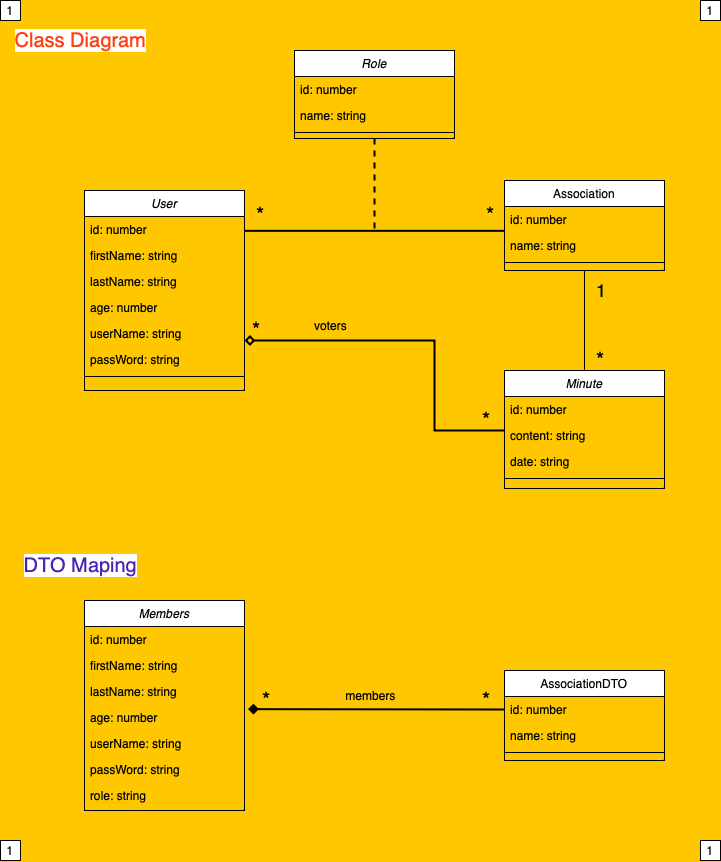

The diagram above was exported from draw.io. Its source (the exported page's mxGraphModel, read from the mxfile embedded in the PNG):
<mxGraphModel dx="1095" dy="708" grid="1" gridSize="10" guides="1" tooltips="1" connect="1" arrows="1" fold="1" page="1" pageScale="1" pageWidth="827" pageHeight="1169" background="#fec700" math="0" shadow="0">
  <root>
    <mxCell id="WIyWlLk6GJQsqaUBKTNV-0" />
    <mxCell id="WIyWlLk6GJQsqaUBKTNV-1" parent="WIyWlLk6GJQsqaUBKTNV-0" />
    <mxCell id="zkfFHV4jXpPFQw0GAbJ--0" value="User" style="swimlane;fontStyle=2;align=center;verticalAlign=top;childLayout=stackLayout;horizontal=1;startSize=26;horizontalStack=0;resizeParent=1;resizeLast=0;collapsible=1;marginBottom=0;rounded=0;shadow=0;strokeWidth=1;" parent="WIyWlLk6GJQsqaUBKTNV-1" vertex="1">
      <mxGeometry x="124" y="210" width="160" height="200" as="geometry">
        <mxRectangle x="230" y="140" width="160" height="26" as="alternateBounds" />
      </mxGeometry>
    </mxCell>
    <mxCell id="zkfFHV4jXpPFQw0GAbJ--1" value="id: number" style="text;align=left;verticalAlign=top;spacingLeft=4;spacingRight=4;overflow=hidden;rotatable=0;points=[[0,0.5],[1,0.5]];portConstraint=eastwest;" parent="zkfFHV4jXpPFQw0GAbJ--0" vertex="1">
      <mxGeometry y="26" width="160" height="26" as="geometry" />
    </mxCell>
    <mxCell id="zkfFHV4jXpPFQw0GAbJ--2" value="firstName: string" style="text;align=left;verticalAlign=top;spacingLeft=4;spacingRight=4;overflow=hidden;rotatable=0;points=[[0,0.5],[1,0.5]];portConstraint=eastwest;rounded=0;shadow=0;html=0;" parent="zkfFHV4jXpPFQw0GAbJ--0" vertex="1">
      <mxGeometry y="52" width="160" height="26" as="geometry" />
    </mxCell>
    <mxCell id="zkfFHV4jXpPFQw0GAbJ--3" value="lastName: string" style="text;align=left;verticalAlign=top;spacingLeft=4;spacingRight=4;overflow=hidden;rotatable=0;points=[[0,0.5],[1,0.5]];portConstraint=eastwest;rounded=0;shadow=0;html=0;" parent="zkfFHV4jXpPFQw0GAbJ--0" vertex="1">
      <mxGeometry y="78" width="160" height="26" as="geometry" />
    </mxCell>
    <mxCell id="SiCS3VwXcspLpYGm4lJK-6" value="age: number" style="text;align=left;verticalAlign=top;spacingLeft=4;spacingRight=4;overflow=hidden;rotatable=0;points=[[0,0.5],[1,0.5]];portConstraint=eastwest;rounded=0;shadow=0;html=0;" vertex="1" parent="zkfFHV4jXpPFQw0GAbJ--0">
      <mxGeometry y="104" width="160" height="26" as="geometry" />
    </mxCell>
    <mxCell id="zkfFHV4jXpPFQw0GAbJ--5" value="userName: string" style="text;align=left;verticalAlign=top;spacingLeft=4;spacingRight=4;overflow=hidden;rotatable=0;points=[[0,0.5],[1,0.5]];portConstraint=eastwest;" parent="zkfFHV4jXpPFQw0GAbJ--0" vertex="1">
      <mxGeometry y="130" width="160" height="26" as="geometry" />
    </mxCell>
    <mxCell id="SiCS3VwXcspLpYGm4lJK-8" value="passWord: string" style="text;align=left;verticalAlign=top;spacingLeft=4;spacingRight=4;overflow=hidden;rotatable=0;points=[[0,0.5],[1,0.5]];portConstraint=eastwest;" vertex="1" parent="zkfFHV4jXpPFQw0GAbJ--0">
      <mxGeometry y="156" width="160" height="26" as="geometry" />
    </mxCell>
    <mxCell id="zkfFHV4jXpPFQw0GAbJ--4" value="" style="line;html=1;strokeWidth=1;align=left;verticalAlign=middle;spacingTop=-1;spacingLeft=3;spacingRight=3;rotatable=0;labelPosition=right;points=[];portConstraint=eastwest;" parent="zkfFHV4jXpPFQw0GAbJ--0" vertex="1">
      <mxGeometry y="182" width="160" height="8" as="geometry" />
    </mxCell>
    <mxCell id="SiCS3VwXcspLpYGm4lJK-25" value="" style="rounded=0;orthogonalLoop=1;jettySize=auto;html=1;endArrow=none;endFill=0;" edge="1" parent="WIyWlLk6GJQsqaUBKTNV-1" source="zkfFHV4jXpPFQw0GAbJ--17" target="SiCS3VwXcspLpYGm4lJK-18">
      <mxGeometry relative="1" as="geometry" />
    </mxCell>
    <mxCell id="zkfFHV4jXpPFQw0GAbJ--17" value="Association" style="swimlane;fontStyle=0;align=center;verticalAlign=top;childLayout=stackLayout;horizontal=1;startSize=26;horizontalStack=0;resizeParent=1;resizeLast=0;collapsible=1;marginBottom=0;rounded=0;shadow=0;strokeWidth=1;" parent="WIyWlLk6GJQsqaUBKTNV-1" vertex="1">
      <mxGeometry x="544" y="200" width="160" height="90" as="geometry">
        <mxRectangle x="550" y="140" width="160" height="26" as="alternateBounds" />
      </mxGeometry>
    </mxCell>
    <mxCell id="zkfFHV4jXpPFQw0GAbJ--20" value="id: number" style="text;align=left;verticalAlign=top;spacingLeft=4;spacingRight=4;overflow=hidden;rotatable=0;points=[[0,0.5],[1,0.5]];portConstraint=eastwest;rounded=0;shadow=0;html=0;" parent="zkfFHV4jXpPFQw0GAbJ--17" vertex="1">
      <mxGeometry y="26" width="160" height="26" as="geometry" />
    </mxCell>
    <mxCell id="zkfFHV4jXpPFQw0GAbJ--21" value="name: string" style="text;align=left;verticalAlign=top;spacingLeft=4;spacingRight=4;overflow=hidden;rotatable=0;points=[[0,0.5],[1,0.5]];portConstraint=eastwest;rounded=0;shadow=0;html=0;" parent="zkfFHV4jXpPFQw0GAbJ--17" vertex="1">
      <mxGeometry y="52" width="160" height="26" as="geometry" />
    </mxCell>
    <mxCell id="zkfFHV4jXpPFQw0GAbJ--23" value="" style="line;html=1;strokeWidth=1;align=left;verticalAlign=middle;spacingTop=-1;spacingLeft=3;spacingRight=3;rotatable=0;labelPosition=right;points=[];portConstraint=eastwest;" parent="zkfFHV4jXpPFQw0GAbJ--17" vertex="1">
      <mxGeometry y="78" width="160" height="8" as="geometry" />
    </mxCell>
    <mxCell id="zkfFHV4jXpPFQw0GAbJ--26" value="" style="endArrow=none;shadow=0;strokeWidth=2;rounded=0;endFill=0;edgeStyle=elbowEdgeStyle;elbow=vertical;" parent="WIyWlLk6GJQsqaUBKTNV-1" source="zkfFHV4jXpPFQw0GAbJ--0" target="zkfFHV4jXpPFQw0GAbJ--17" edge="1">
      <mxGeometry x="0.5" y="41" relative="1" as="geometry">
        <mxPoint x="404" y="182" as="sourcePoint" />
        <mxPoint x="564" y="182" as="targetPoint" />
        <mxPoint x="-40" y="32" as="offset" />
      </mxGeometry>
    </mxCell>
    <mxCell id="zkfFHV4jXpPFQw0GAbJ--27" value="*" style="resizable=0;align=left;verticalAlign=bottom;labelBackgroundColor=none;fontSize=21;" parent="zkfFHV4jXpPFQw0GAbJ--26" connectable="0" vertex="1">
      <mxGeometry x="-1" relative="1" as="geometry">
        <mxPoint x="10" y="-5" as="offset" />
      </mxGeometry>
    </mxCell>
    <mxCell id="SiCS3VwXcspLpYGm4lJK-15" value="*" style="resizable=0;align=left;verticalAlign=bottom;labelBackgroundColor=none;fontSize=21;" connectable="0" vertex="1" parent="zkfFHV4jXpPFQw0GAbJ--26">
      <mxGeometry x="-1" relative="1" as="geometry">
        <mxPoint x="240" y="-5" as="offset" />
      </mxGeometry>
    </mxCell>
    <mxCell id="SiCS3VwXcspLpYGm4lJK-26" value="*" style="resizable=0;align=left;verticalAlign=bottom;labelBackgroundColor=none;fontSize=21;" connectable="0" vertex="1" parent="zkfFHV4jXpPFQw0GAbJ--26">
      <mxGeometry x="-1" relative="1" as="geometry">
        <mxPoint x="350" y="140" as="offset" />
      </mxGeometry>
    </mxCell>
    <mxCell id="SiCS3VwXcspLpYGm4lJK-27" value="1" style="resizable=0;align=left;verticalAlign=bottom;labelBackgroundColor=none;fontSize=18;" connectable="0" vertex="1" parent="zkfFHV4jXpPFQw0GAbJ--26">
      <mxGeometry x="-1" relative="1" as="geometry">
        <mxPoint x="350" y="70" as="offset" />
      </mxGeometry>
    </mxCell>
    <mxCell id="SiCS3VwXcspLpYGm4lJK-31" value="*" style="resizable=0;align=left;verticalAlign=bottom;labelBackgroundColor=none;fontSize=21;" connectable="0" vertex="1" parent="zkfFHV4jXpPFQw0GAbJ--26">
      <mxGeometry x="-1" relative="1" as="geometry">
        <mxPoint x="6" y="110" as="offset" />
      </mxGeometry>
    </mxCell>
    <mxCell id="SiCS3VwXcspLpYGm4lJK-32" value="*" style="resizable=0;align=left;verticalAlign=bottom;labelBackgroundColor=none;fontSize=21;" connectable="0" vertex="1" parent="zkfFHV4jXpPFQw0GAbJ--26">
      <mxGeometry x="-1" relative="1" as="geometry">
        <mxPoint x="236" y="200" as="offset" />
      </mxGeometry>
    </mxCell>
    <mxCell id="SiCS3VwXcspLpYGm4lJK-61" value="*" style="resizable=0;align=left;verticalAlign=bottom;labelBackgroundColor=none;fontSize=21;" connectable="0" vertex="1" parent="zkfFHV4jXpPFQw0GAbJ--26">
      <mxGeometry x="-1" relative="1" as="geometry">
        <mxPoint x="16" y="480" as="offset" />
      </mxGeometry>
    </mxCell>
    <mxCell id="SiCS3VwXcspLpYGm4lJK-62" value="*" style="resizable=0;align=left;verticalAlign=bottom;labelBackgroundColor=none;fontSize=21;" connectable="0" vertex="1" parent="zkfFHV4jXpPFQw0GAbJ--26">
      <mxGeometry x="-1" relative="1" as="geometry">
        <mxPoint x="236" y="480" as="offset" />
      </mxGeometry>
    </mxCell>
    <mxCell id="SiCS3VwXcspLpYGm4lJK-10" value="" style="rounded=0;orthogonalLoop=1;jettySize=auto;html=1;dashed=1;endArrow=none;endFill=0;strokeWidth=2;" edge="1" parent="WIyWlLk6GJQsqaUBKTNV-1" source="SiCS3VwXcspLpYGm4lJK-0">
      <mxGeometry relative="1" as="geometry">
        <mxPoint x="414" y="250" as="targetPoint" />
      </mxGeometry>
    </mxCell>
    <mxCell id="SiCS3VwXcspLpYGm4lJK-0" value="Role" style="swimlane;fontStyle=2;align=center;verticalAlign=top;childLayout=stackLayout;horizontal=1;startSize=26;horizontalStack=0;resizeParent=1;resizeLast=0;collapsible=1;marginBottom=0;rounded=0;shadow=0;strokeWidth=1;" vertex="1" parent="WIyWlLk6GJQsqaUBKTNV-1">
      <mxGeometry x="334" y="70" width="160" height="88" as="geometry">
        <mxRectangle x="230" y="140" width="160" height="26" as="alternateBounds" />
      </mxGeometry>
    </mxCell>
    <mxCell id="SiCS3VwXcspLpYGm4lJK-1" value="id: number" style="text;align=left;verticalAlign=top;spacingLeft=4;spacingRight=4;overflow=hidden;rotatable=0;points=[[0,0.5],[1,0.5]];portConstraint=eastwest;" vertex="1" parent="SiCS3VwXcspLpYGm4lJK-0">
      <mxGeometry y="26" width="160" height="26" as="geometry" />
    </mxCell>
    <mxCell id="SiCS3VwXcspLpYGm4lJK-2" value="name: string" style="text;align=left;verticalAlign=top;spacingLeft=4;spacingRight=4;overflow=hidden;rotatable=0;points=[[0,0.5],[1,0.5]];portConstraint=eastwest;rounded=0;shadow=0;html=0;" vertex="1" parent="SiCS3VwXcspLpYGm4lJK-0">
      <mxGeometry y="52" width="160" height="26" as="geometry" />
    </mxCell>
    <mxCell id="SiCS3VwXcspLpYGm4lJK-4" value="" style="line;html=1;strokeWidth=1;align=left;verticalAlign=middle;spacingTop=-1;spacingLeft=3;spacingRight=3;rotatable=0;labelPosition=right;points=[];portConstraint=eastwest;" vertex="1" parent="SiCS3VwXcspLpYGm4lJK-0">
      <mxGeometry y="78" width="160" height="8" as="geometry" />
    </mxCell>
    <mxCell id="SiCS3VwXcspLpYGm4lJK-17" value="Minute" style="swimlane;fontStyle=2;align=center;verticalAlign=top;childLayout=stackLayout;horizontal=1;startSize=26;horizontalStack=0;resizeParent=1;resizeLast=0;collapsible=1;marginBottom=0;rounded=0;shadow=0;strokeWidth=1;" vertex="1" parent="WIyWlLk6GJQsqaUBKTNV-1">
      <mxGeometry x="544" y="390" width="160" height="118" as="geometry">
        <mxRectangle x="230" y="140" width="160" height="26" as="alternateBounds" />
      </mxGeometry>
    </mxCell>
    <mxCell id="SiCS3VwXcspLpYGm4lJK-18" value="id: number" style="text;align=left;verticalAlign=top;spacingLeft=4;spacingRight=4;overflow=hidden;rotatable=0;points=[[0,0.5],[1,0.5]];portConstraint=eastwest;" vertex="1" parent="SiCS3VwXcspLpYGm4lJK-17">
      <mxGeometry y="26" width="160" height="26" as="geometry" />
    </mxCell>
    <mxCell id="SiCS3VwXcspLpYGm4lJK-19" value="content: string" style="text;align=left;verticalAlign=top;spacingLeft=4;spacingRight=4;overflow=hidden;rotatable=0;points=[[0,0.5],[1,0.5]];portConstraint=eastwest;rounded=0;shadow=0;html=0;" vertex="1" parent="SiCS3VwXcspLpYGm4lJK-17">
      <mxGeometry y="52" width="160" height="26" as="geometry" />
    </mxCell>
    <mxCell id="SiCS3VwXcspLpYGm4lJK-20" value="date: string" style="text;align=left;verticalAlign=top;spacingLeft=4;spacingRight=4;overflow=hidden;rotatable=0;points=[[0,0.5],[1,0.5]];portConstraint=eastwest;rounded=0;shadow=0;html=0;" vertex="1" parent="SiCS3VwXcspLpYGm4lJK-17">
      <mxGeometry y="78" width="160" height="26" as="geometry" />
    </mxCell>
    <mxCell id="SiCS3VwXcspLpYGm4lJK-21" value="" style="line;html=1;strokeWidth=1;align=left;verticalAlign=middle;spacingTop=-1;spacingLeft=3;spacingRight=3;rotatable=0;labelPosition=right;points=[];portConstraint=eastwest;" vertex="1" parent="SiCS3VwXcspLpYGm4lJK-17">
      <mxGeometry y="104" width="160" height="8" as="geometry" />
    </mxCell>
    <mxCell id="SiCS3VwXcspLpYGm4lJK-29" style="rounded=0;orthogonalLoop=1;jettySize=auto;html=1;endArrow=diamond;endFill=0;entryX=1;entryY=0.5;entryDx=0;entryDy=0;edgeStyle=orthogonalEdgeStyle;strokeWidth=2;" edge="1" parent="WIyWlLk6GJQsqaUBKTNV-1">
      <mxGeometry relative="1" as="geometry">
        <mxPoint x="544" y="450" as="sourcePoint" />
        <mxPoint x="284" y="359.9999999999998" as="targetPoint" />
        <Array as="points">
          <mxPoint x="544" y="450" />
          <mxPoint x="474" y="450" />
          <mxPoint x="474" y="360" />
        </Array>
      </mxGeometry>
    </mxCell>
    <mxCell id="SiCS3VwXcspLpYGm4lJK-30" value="voters" style="text;html=1;align=center;verticalAlign=middle;resizable=0;points=[];autosize=1;strokeColor=none;fillColor=none;" vertex="1" parent="WIyWlLk6GJQsqaUBKTNV-1">
      <mxGeometry x="340" y="330" width="60" height="30" as="geometry" />
    </mxCell>
    <mxCell id="SiCS3VwXcspLpYGm4lJK-33" value="&lt;span style=&quot;background-color: rgb(255, 255, 255);&quot;&gt;Class Diagram&lt;/span&gt;" style="text;html=1;align=center;verticalAlign=middle;resizable=0;points=[];autosize=1;strokeColor=none;fillColor=none;fontSize=20;fontColor=#ff4013;" vertex="1" parent="WIyWlLk6GJQsqaUBKTNV-1">
      <mxGeometry x="45" y="40" width="150" height="40" as="geometry" />
    </mxCell>
    <mxCell id="SiCS3VwXcspLpYGm4lJK-34" value="&lt;font style=&quot;background-color: rgb(255, 255, 255);&quot; color=&quot;#4d22b3&quot;&gt;DTO Maping&lt;/font&gt;" style="text;html=1;align=center;verticalAlign=middle;resizable=0;points=[];autosize=1;strokeColor=none;fillColor=none;fontSize=20;fontColor=#ff4013;" vertex="1" parent="WIyWlLk6GJQsqaUBKTNV-1">
      <mxGeometry x="50" y="565" width="140" height="40" as="geometry" />
    </mxCell>
    <mxCell id="SiCS3VwXcspLpYGm4lJK-35" value="Members" style="swimlane;fontStyle=2;align=center;verticalAlign=top;childLayout=stackLayout;horizontal=1;startSize=26;horizontalStack=0;resizeParent=1;resizeLast=0;collapsible=1;marginBottom=0;rounded=0;shadow=0;strokeWidth=1;" vertex="1" parent="WIyWlLk6GJQsqaUBKTNV-1">
      <mxGeometry x="124" y="620" width="160" height="210" as="geometry">
        <mxRectangle x="230" y="140" width="160" height="26" as="alternateBounds" />
      </mxGeometry>
    </mxCell>
    <mxCell id="SiCS3VwXcspLpYGm4lJK-36" value="id: number" style="text;align=left;verticalAlign=top;spacingLeft=4;spacingRight=4;overflow=hidden;rotatable=0;points=[[0,0.5],[1,0.5]];portConstraint=eastwest;" vertex="1" parent="SiCS3VwXcspLpYGm4lJK-35">
      <mxGeometry y="26" width="160" height="26" as="geometry" />
    </mxCell>
    <mxCell id="SiCS3VwXcspLpYGm4lJK-37" value="firstName: string" style="text;align=left;verticalAlign=top;spacingLeft=4;spacingRight=4;overflow=hidden;rotatable=0;points=[[0,0.5],[1,0.5]];portConstraint=eastwest;rounded=0;shadow=0;html=0;" vertex="1" parent="SiCS3VwXcspLpYGm4lJK-35">
      <mxGeometry y="52" width="160" height="26" as="geometry" />
    </mxCell>
    <mxCell id="SiCS3VwXcspLpYGm4lJK-38" value="lastName: string" style="text;align=left;verticalAlign=top;spacingLeft=4;spacingRight=4;overflow=hidden;rotatable=0;points=[[0,0.5],[1,0.5]];portConstraint=eastwest;rounded=0;shadow=0;html=0;" vertex="1" parent="SiCS3VwXcspLpYGm4lJK-35">
      <mxGeometry y="78" width="160" height="26" as="geometry" />
    </mxCell>
    <mxCell id="SiCS3VwXcspLpYGm4lJK-39" value="age: number" style="text;align=left;verticalAlign=top;spacingLeft=4;spacingRight=4;overflow=hidden;rotatable=0;points=[[0,0.5],[1,0.5]];portConstraint=eastwest;rounded=0;shadow=0;html=0;" vertex="1" parent="SiCS3VwXcspLpYGm4lJK-35">
      <mxGeometry y="104" width="160" height="26" as="geometry" />
    </mxCell>
    <mxCell id="SiCS3VwXcspLpYGm4lJK-40" value="userName: string" style="text;align=left;verticalAlign=top;spacingLeft=4;spacingRight=4;overflow=hidden;rotatable=0;points=[[0,0.5],[1,0.5]];portConstraint=eastwest;" vertex="1" parent="SiCS3VwXcspLpYGm4lJK-35">
      <mxGeometry y="130" width="160" height="26" as="geometry" />
    </mxCell>
    <mxCell id="SiCS3VwXcspLpYGm4lJK-41" value="passWord: string" style="text;align=left;verticalAlign=top;spacingLeft=4;spacingRight=4;overflow=hidden;rotatable=0;points=[[0,0.5],[1,0.5]];portConstraint=eastwest;" vertex="1" parent="SiCS3VwXcspLpYGm4lJK-35">
      <mxGeometry y="156" width="160" height="26" as="geometry" />
    </mxCell>
    <mxCell id="SiCS3VwXcspLpYGm4lJK-43" value="role: string" style="text;align=left;verticalAlign=top;spacingLeft=4;spacingRight=4;overflow=hidden;rotatable=0;points=[[0,0.5],[1,0.5]];portConstraint=eastwest;" vertex="1" parent="SiCS3VwXcspLpYGm4lJK-35">
      <mxGeometry y="182" width="160" height="20" as="geometry" />
    </mxCell>
    <mxCell id="SiCS3VwXcspLpYGm4lJK-54" value="AssociationDTO" style="swimlane;fontStyle=0;align=center;verticalAlign=top;childLayout=stackLayout;horizontal=1;startSize=26;horizontalStack=0;resizeParent=1;resizeLast=0;collapsible=1;marginBottom=0;rounded=0;shadow=0;strokeWidth=1;" vertex="1" parent="WIyWlLk6GJQsqaUBKTNV-1">
      <mxGeometry x="544" y="690" width="160" height="90" as="geometry">
        <mxRectangle x="550" y="140" width="160" height="26" as="alternateBounds" />
      </mxGeometry>
    </mxCell>
    <mxCell id="SiCS3VwXcspLpYGm4lJK-55" value="id: number" style="text;align=left;verticalAlign=top;spacingLeft=4;spacingRight=4;overflow=hidden;rotatable=0;points=[[0,0.5],[1,0.5]];portConstraint=eastwest;rounded=0;shadow=0;html=0;" vertex="1" parent="SiCS3VwXcspLpYGm4lJK-54">
      <mxGeometry y="26" width="160" height="26" as="geometry" />
    </mxCell>
    <mxCell id="SiCS3VwXcspLpYGm4lJK-56" value="name: string" style="text;align=left;verticalAlign=top;spacingLeft=4;spacingRight=4;overflow=hidden;rotatable=0;points=[[0,0.5],[1,0.5]];portConstraint=eastwest;rounded=0;shadow=0;html=0;" vertex="1" parent="SiCS3VwXcspLpYGm4lJK-54">
      <mxGeometry y="52" width="160" height="26" as="geometry" />
    </mxCell>
    <mxCell id="SiCS3VwXcspLpYGm4lJK-57" value="" style="line;html=1;strokeWidth=1;align=left;verticalAlign=middle;spacingTop=-1;spacingLeft=3;spacingRight=3;rotatable=0;labelPosition=right;points=[];portConstraint=eastwest;" vertex="1" parent="SiCS3VwXcspLpYGm4lJK-54">
      <mxGeometry y="78" width="160" height="8" as="geometry" />
    </mxCell>
    <mxCell id="SiCS3VwXcspLpYGm4lJK-60" style="rounded=0;orthogonalLoop=1;jettySize=auto;html=1;entryX=1.022;entryY=0.179;entryDx=0;entryDy=0;entryPerimeter=0;endArrow=diamond;endFill=1;strokeWidth=2;exitX=0;exitY=0.5;exitDx=0;exitDy=0;" edge="1" parent="WIyWlLk6GJQsqaUBKTNV-1" source="SiCS3VwXcspLpYGm4lJK-55" target="SiCS3VwXcspLpYGm4lJK-39">
      <mxGeometry relative="1" as="geometry" />
    </mxCell>
    <mxCell id="SiCS3VwXcspLpYGm4lJK-63" value="members" style="text;html=1;align=center;verticalAlign=middle;resizable=0;points=[];autosize=1;strokeColor=none;fillColor=none;" vertex="1" parent="WIyWlLk6GJQsqaUBKTNV-1">
      <mxGeometry x="375" y="700" width="70" height="30" as="geometry" />
    </mxCell>
    <mxCell id="SiCS3VwXcspLpYGm4lJK-66" value="1" style="whiteSpace=wrap;html=1;" vertex="1" parent="WIyWlLk6GJQsqaUBKTNV-1">
      <mxGeometry x="740" y="20" width="20" height="20" as="geometry" />
    </mxCell>
    <mxCell id="SiCS3VwXcspLpYGm4lJK-67" value="1" style="whiteSpace=wrap;html=1;" vertex="1" parent="WIyWlLk6GJQsqaUBKTNV-1">
      <mxGeometry x="740" y="860" width="20" height="20" as="geometry" />
    </mxCell>
    <mxCell id="SiCS3VwXcspLpYGm4lJK-68" value="1" style="whiteSpace=wrap;html=1;" vertex="1" parent="WIyWlLk6GJQsqaUBKTNV-1">
      <mxGeometry x="40" y="860" width="20" height="20" as="geometry" />
    </mxCell>
    <mxCell id="SiCS3VwXcspLpYGm4lJK-69" value="1" style="whiteSpace=wrap;html=1;" vertex="1" parent="WIyWlLk6GJQsqaUBKTNV-1">
      <mxGeometry x="40" y="20" width="20" height="20" as="geometry" />
    </mxCell>
  </root>
</mxGraphModel>